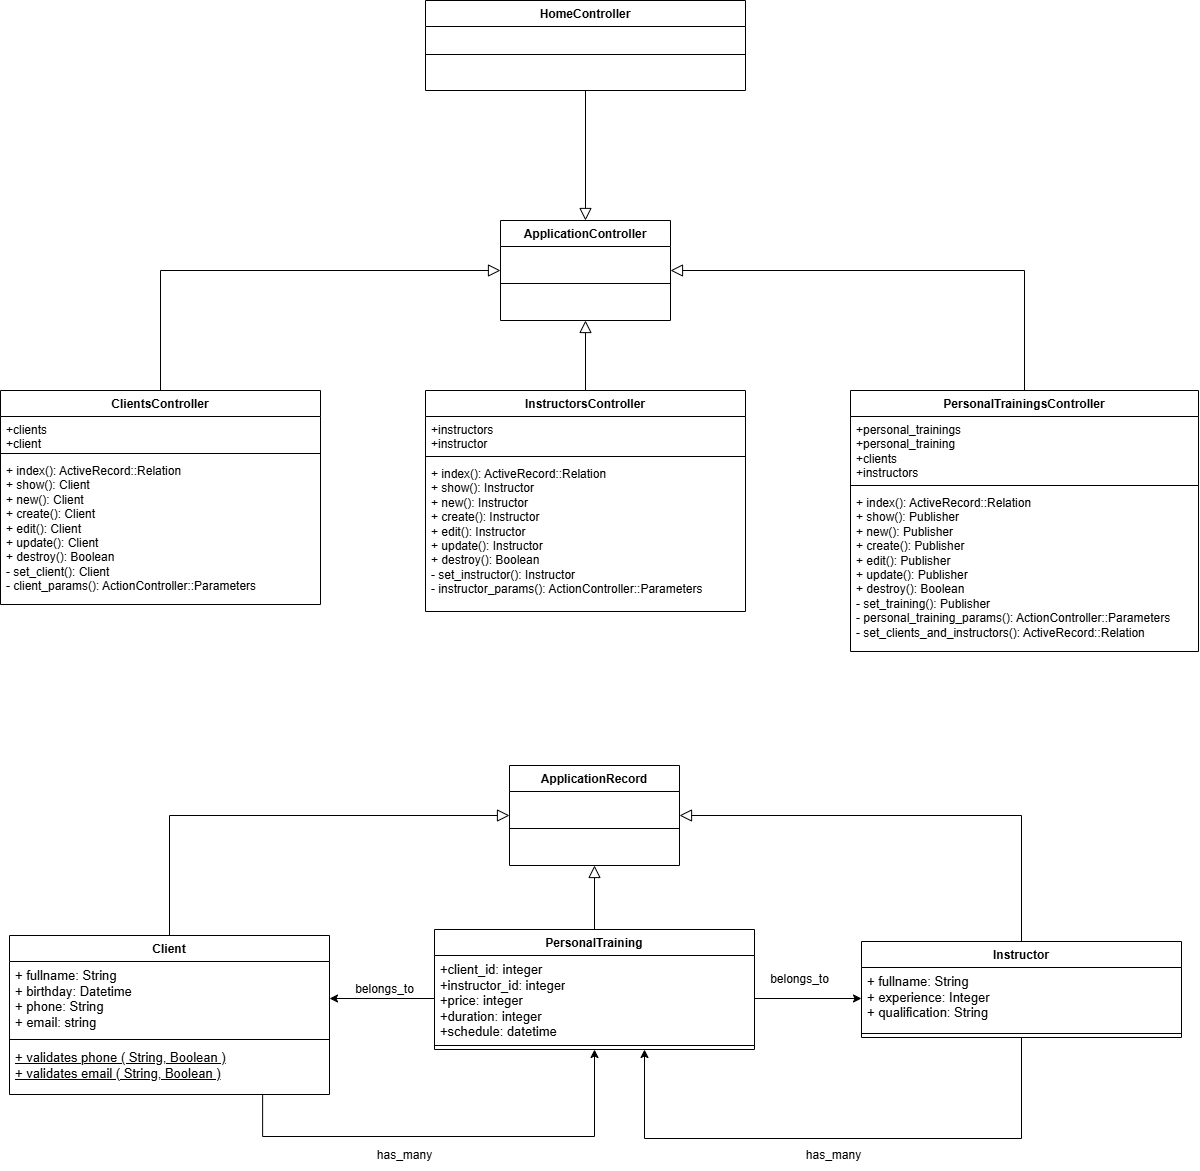

The diagram above was exported from draw.io. Its source (the exported page's mxGraphModel, read from the mxfile embedded in the PNG):
<mxGraphModel dx="4675" dy="1124" grid="0" gridSize="10" guides="1" tooltips="1" connect="1" arrows="1" fold="1" page="1" pageScale="1" pageWidth="2336" pageHeight="1654" math="0" shadow="0">
  <root>
    <mxCell id="0" />
    <mxCell id="1" parent="0" />
    <mxCell id="dmcQAUv-tDsn8KiTNQEm-1" value="ApplicationController" style="swimlane;fontStyle=1;align=center;verticalAlign=top;childLayout=stackLayout;horizontal=1;startSize=26;horizontalStack=0;resizeParent=1;resizeParentMax=0;resizeLast=0;collapsible=1;marginBottom=0;whiteSpace=wrap;html=1;" vertex="1" parent="1">
      <mxGeometry x="-1800" y="550" width="170" height="100" as="geometry" />
    </mxCell>
    <mxCell id="dmcQAUv-tDsn8KiTNQEm-2" value="" style="line;strokeWidth=1;fillColor=none;align=left;verticalAlign=middle;spacingTop=-1;spacingLeft=3;spacingRight=3;rotatable=0;labelPosition=right;points=[];portConstraint=eastwest;strokeColor=inherit;" vertex="1" parent="dmcQAUv-tDsn8KiTNQEm-1">
      <mxGeometry y="26" width="170" height="74" as="geometry" />
    </mxCell>
    <mxCell id="dmcQAUv-tDsn8KiTNQEm-3" style="edgeStyle=orthogonalEdgeStyle;rounded=0;orthogonalLoop=1;jettySize=auto;html=1;entryX=1;entryY=0.5;entryDx=0;entryDy=0;exitX=0.5;exitY=0;exitDx=0;exitDy=0;endSize=10;endArrow=block;endFill=0;" edge="1" parent="1" source="dmcQAUv-tDsn8KiTNQEm-4" target="dmcQAUv-tDsn8KiTNQEm-1">
      <mxGeometry relative="1" as="geometry" />
    </mxCell>
    <mxCell id="dmcQAUv-tDsn8KiTNQEm-4" value="PersonalTrainingsController" style="swimlane;fontStyle=1;align=center;verticalAlign=top;childLayout=stackLayout;horizontal=1;startSize=26;horizontalStack=0;resizeParent=1;resizeParentMax=0;resizeLast=0;collapsible=1;marginBottom=0;whiteSpace=wrap;html=1;" vertex="1" parent="1">
      <mxGeometry x="-1450" y="720" width="348" height="261" as="geometry" />
    </mxCell>
    <mxCell id="dmcQAUv-tDsn8KiTNQEm-5" value="+personal_trainings&lt;div&gt;+personal_training&lt;/div&gt;&lt;div&gt;+clients&lt;/div&gt;&lt;div&gt;+instructors&lt;/div&gt;" style="text;strokeColor=none;fillColor=none;align=left;verticalAlign=top;spacingLeft=4;spacingRight=4;overflow=hidden;rotatable=0;points=[[0,0.5],[1,0.5]];portConstraint=eastwest;whiteSpace=wrap;html=1;" vertex="1" parent="dmcQAUv-tDsn8KiTNQEm-4">
      <mxGeometry y="26" width="348" height="65" as="geometry" />
    </mxCell>
    <mxCell id="dmcQAUv-tDsn8KiTNQEm-6" value="" style="line;strokeWidth=1;fillColor=none;align=left;verticalAlign=middle;spacingTop=-1;spacingLeft=3;spacingRight=3;rotatable=0;labelPosition=right;points=[];portConstraint=eastwest;strokeColor=inherit;" vertex="1" parent="dmcQAUv-tDsn8KiTNQEm-4">
      <mxGeometry y="91" width="348" height="8" as="geometry" />
    </mxCell>
    <mxCell id="dmcQAUv-tDsn8KiTNQEm-7" value="+ index(): ActiveRecord::Relation&lt;br style=&quot;border-color: var(--border-color);&quot;&gt;+ show(): Publisher&lt;br style=&quot;border-color: var(--border-color);&quot;&gt;+ new(): Publisher&lt;br style=&quot;border-color: var(--border-color);&quot;&gt;+ create(): Publisher&lt;br style=&quot;border-color: var(--border-color);&quot;&gt;+ edit(): Publisher&lt;br style=&quot;border-color: var(--border-color);&quot;&gt;+ update(): Publisher&lt;br style=&quot;border-color: var(--border-color);&quot;&gt;+ destroy(): Boolean&lt;br style=&quot;border-color: var(--border-color);&quot;&gt;- set_training(): Publisher&lt;div&gt;- personal_training_params(): ActionController::Parameters&lt;/div&gt;&lt;div&gt;- set_clients_and_instructors(): ActiveRecord::Relation&lt;/div&gt;" style="text;strokeColor=none;fillColor=none;align=left;verticalAlign=top;spacingLeft=4;spacingRight=4;overflow=hidden;rotatable=0;points=[[0,0.5],[1,0.5]];portConstraint=eastwest;whiteSpace=wrap;html=1;" vertex="1" parent="dmcQAUv-tDsn8KiTNQEm-4">
      <mxGeometry y="99" width="348" height="162" as="geometry" />
    </mxCell>
    <mxCell id="dmcQAUv-tDsn8KiTNQEm-8" style="edgeStyle=orthogonalEdgeStyle;rounded=0;orthogonalLoop=1;jettySize=auto;html=1;exitX=0.5;exitY=0;exitDx=0;exitDy=0;entryX=0;entryY=0.5;entryDx=0;entryDy=0;endSize=10;endArrow=block;endFill=0;" edge="1" parent="1" source="dmcQAUv-tDsn8KiTNQEm-9" target="dmcQAUv-tDsn8KiTNQEm-1">
      <mxGeometry relative="1" as="geometry" />
    </mxCell>
    <mxCell id="dmcQAUv-tDsn8KiTNQEm-9" value="ClientsController" style="swimlane;fontStyle=1;align=center;verticalAlign=top;childLayout=stackLayout;horizontal=1;startSize=26;horizontalStack=0;resizeParent=1;resizeParentMax=0;resizeLast=0;collapsible=1;marginBottom=0;whiteSpace=wrap;html=1;" vertex="1" parent="1">
      <mxGeometry x="-2300" y="720" width="320" height="214" as="geometry" />
    </mxCell>
    <mxCell id="dmcQAUv-tDsn8KiTNQEm-10" value="+clients&lt;div&gt;+client&lt;/div&gt;" style="text;strokeColor=none;fillColor=none;align=left;verticalAlign=top;spacingLeft=4;spacingRight=4;overflow=hidden;rotatable=0;points=[[0,0.5],[1,0.5]];portConstraint=eastwest;whiteSpace=wrap;html=1;" vertex="1" parent="dmcQAUv-tDsn8KiTNQEm-9">
      <mxGeometry y="26" width="320" height="33" as="geometry" />
    </mxCell>
    <mxCell id="dmcQAUv-tDsn8KiTNQEm-11" value="" style="line;strokeWidth=1;fillColor=none;align=left;verticalAlign=middle;spacingTop=-1;spacingLeft=3;spacingRight=3;rotatable=0;labelPosition=right;points=[];portConstraint=eastwest;strokeColor=inherit;" vertex="1" parent="dmcQAUv-tDsn8KiTNQEm-9">
      <mxGeometry y="59" width="320" height="8" as="geometry" />
    </mxCell>
    <mxCell id="dmcQAUv-tDsn8KiTNQEm-12" value="&lt;span style=&quot;background-color: rgb(255, 255, 255);&quot;&gt;+ index(): ActiveRecord::Relation&lt;/span&gt;&lt;br style=&quot;background-color: rgb(255, 255, 255);&quot;&gt;&lt;span style=&quot;background-color: rgb(255, 255, 255);&quot;&gt;+ show(): Client&lt;/span&gt;&lt;br style=&quot;background-color: rgb(255, 255, 255);&quot;&gt;&lt;span style=&quot;background-color: rgb(255, 255, 255);&quot;&gt;+ new(): Client&lt;/span&gt;&lt;br style=&quot;background-color: rgb(255, 255, 255);&quot;&gt;&lt;span style=&quot;background-color: rgb(255, 255, 255);&quot;&gt;+ create(): Client&lt;/span&gt;&lt;br style=&quot;background-color: rgb(255, 255, 255);&quot;&gt;&lt;span style=&quot;background-color: rgb(255, 255, 255);&quot;&gt;+ edit(): Client&lt;/span&gt;&lt;br style=&quot;background-color: rgb(255, 255, 255);&quot;&gt;&lt;span style=&quot;background-color: rgb(255, 255, 255);&quot;&gt;+ update(): Client&lt;/span&gt;&lt;br style=&quot;background-color: rgb(255, 255, 255);&quot;&gt;&lt;span style=&quot;background-color: rgb(255, 255, 255);&quot;&gt;+ destroy(): Boolean&lt;/span&gt;&lt;br style=&quot;background-color: rgb(255, 255, 255);&quot;&gt;&lt;span style=&quot;background-color: rgb(255, 255, 255);&quot;&gt;- set_client(): Client&lt;/span&gt;&lt;br style=&quot;background-color: rgb(255, 255, 255);&quot;&gt;&lt;span style=&quot;background-color: rgb(255, 255, 255);&quot;&gt;- client_params(): ActionController::Parameters&lt;/span&gt;" style="text;strokeColor=none;fillColor=none;align=left;verticalAlign=top;spacingLeft=4;spacingRight=4;overflow=hidden;rotatable=0;points=[[0,0.5],[1,0.5]];portConstraint=eastwest;whiteSpace=wrap;html=1;" vertex="1" parent="dmcQAUv-tDsn8KiTNQEm-9">
      <mxGeometry y="67" width="320" height="147" as="geometry" />
    </mxCell>
    <mxCell id="dmcQAUv-tDsn8KiTNQEm-13" style="edgeStyle=orthogonalEdgeStyle;rounded=0;orthogonalLoop=1;jettySize=auto;html=1;exitX=0.5;exitY=0;exitDx=0;exitDy=0;entryX=0.5;entryY=1;entryDx=0;entryDy=0;endSize=10;endArrow=block;endFill=0;" edge="1" parent="1" source="dmcQAUv-tDsn8KiTNQEm-14" target="dmcQAUv-tDsn8KiTNQEm-1">
      <mxGeometry relative="1" as="geometry" />
    </mxCell>
    <mxCell id="dmcQAUv-tDsn8KiTNQEm-14" value="InstructorsController" style="swimlane;fontStyle=1;align=center;verticalAlign=top;childLayout=stackLayout;horizontal=1;startSize=26;horizontalStack=0;resizeParent=1;resizeParentMax=0;resizeLast=0;collapsible=1;marginBottom=0;whiteSpace=wrap;html=1;" vertex="1" parent="1">
      <mxGeometry x="-1875" y="720" width="320" height="221" as="geometry" />
    </mxCell>
    <mxCell id="dmcQAUv-tDsn8KiTNQEm-15" value="+instructors&lt;div&gt;+instructor&lt;/div&gt;" style="text;strokeColor=none;fillColor=none;align=left;verticalAlign=top;spacingLeft=4;spacingRight=4;overflow=hidden;rotatable=0;points=[[0,0.5],[1,0.5]];portConstraint=eastwest;whiteSpace=wrap;html=1;" vertex="1" parent="dmcQAUv-tDsn8KiTNQEm-14">
      <mxGeometry y="26" width="320" height="36" as="geometry" />
    </mxCell>
    <mxCell id="dmcQAUv-tDsn8KiTNQEm-16" value="" style="line;strokeWidth=1;fillColor=none;align=left;verticalAlign=middle;spacingTop=-1;spacingLeft=3;spacingRight=3;rotatable=0;labelPosition=right;points=[];portConstraint=eastwest;strokeColor=inherit;" vertex="1" parent="dmcQAUv-tDsn8KiTNQEm-14">
      <mxGeometry y="62" width="320" height="8" as="geometry" />
    </mxCell>
    <mxCell id="dmcQAUv-tDsn8KiTNQEm-17" value="&lt;span style=&quot;background-color: rgb(255, 255, 255);&quot;&gt;+ index(): ActiveRecord::Relation&lt;/span&gt;&lt;br style=&quot;background-color: rgb(255, 255, 255);&quot;&gt;&lt;span style=&quot;background-color: rgb(255, 255, 255);&quot;&gt;+ show(): Instructor&lt;/span&gt;&lt;br style=&quot;background-color: rgb(255, 255, 255);&quot;&gt;&lt;span style=&quot;background-color: rgb(255, 255, 255);&quot;&gt;+ new():&amp;nbsp;&lt;/span&gt;&lt;span style=&quot;background-color: rgb(255, 255, 255);&quot;&gt;Instructor&lt;/span&gt;&lt;br style=&quot;background-color: rgb(255, 255, 255);&quot;&gt;&lt;span style=&quot;background-color: rgb(255, 255, 255);&quot;&gt;+ create():&amp;nbsp;&lt;/span&gt;&lt;span style=&quot;background-color: rgb(255, 255, 255);&quot;&gt;Instructor&lt;/span&gt;&lt;br style=&quot;background-color: rgb(255, 255, 255);&quot;&gt;&lt;span style=&quot;background-color: rgb(255, 255, 255);&quot;&gt;+ edit():&amp;nbsp;&lt;/span&gt;&lt;span style=&quot;background-color: rgb(255, 255, 255);&quot;&gt;Instructor&lt;/span&gt;&lt;br style=&quot;background-color: rgb(255, 255, 255);&quot;&gt;&lt;span style=&quot;background-color: rgb(255, 255, 255);&quot;&gt;+ update():&amp;nbsp;&lt;/span&gt;&lt;span style=&quot;background-color: rgb(255, 255, 255);&quot;&gt;Instructor&lt;/span&gt;&lt;br style=&quot;background-color: rgb(255, 255, 255);&quot;&gt;&lt;span style=&quot;background-color: rgb(255, 255, 255);&quot;&gt;+ destroy(): Boolean&lt;/span&gt;&lt;br style=&quot;background-color: rgb(255, 255, 255);&quot;&gt;&lt;span style=&quot;background-color: rgb(255, 255, 255);&quot;&gt;- set_instructor():&amp;nbsp;&lt;/span&gt;&lt;span style=&quot;background-color: rgb(255, 255, 255);&quot;&gt;Instructor&lt;/span&gt;&lt;br style=&quot;background-color: rgb(255, 255, 255);&quot;&gt;&lt;span style=&quot;background-color: rgb(255, 255, 255);&quot;&gt;- instructor_params(): ActionController::Parameters&lt;/span&gt;" style="text;strokeColor=none;fillColor=none;align=left;verticalAlign=top;spacingLeft=4;spacingRight=4;overflow=hidden;rotatable=0;points=[[0,0.5],[1,0.5]];portConstraint=eastwest;whiteSpace=wrap;html=1;" vertex="1" parent="dmcQAUv-tDsn8KiTNQEm-14">
      <mxGeometry y="70" width="320" height="151" as="geometry" />
    </mxCell>
    <mxCell id="dmcQAUv-tDsn8KiTNQEm-18" style="edgeStyle=orthogonalEdgeStyle;rounded=0;orthogonalLoop=1;jettySize=auto;html=1;entryX=0.5;entryY=0;entryDx=0;entryDy=0;endSize=10;endArrow=block;endFill=0;" edge="1" parent="1" source="dmcQAUv-tDsn8KiTNQEm-19" target="dmcQAUv-tDsn8KiTNQEm-1">
      <mxGeometry relative="1" as="geometry" />
    </mxCell>
    <mxCell id="dmcQAUv-tDsn8KiTNQEm-19" value="HomeController" style="swimlane;fontStyle=1;align=center;verticalAlign=top;childLayout=stackLayout;horizontal=1;startSize=26;horizontalStack=0;resizeParent=1;resizeParentMax=0;resizeLast=0;collapsible=1;marginBottom=0;whiteSpace=wrap;html=1;" vertex="1" parent="1">
      <mxGeometry x="-1875" y="330" width="320" height="90" as="geometry" />
    </mxCell>
    <mxCell id="dmcQAUv-tDsn8KiTNQEm-20" value="&amp;nbsp;" style="text;strokeColor=none;fillColor=none;align=left;verticalAlign=top;spacingLeft=4;spacingRight=4;overflow=hidden;rotatable=0;points=[[0,0.5],[1,0.5]];portConstraint=eastwest;whiteSpace=wrap;html=1;" vertex="1" parent="dmcQAUv-tDsn8KiTNQEm-19">
      <mxGeometry y="26" width="320" height="24" as="geometry" />
    </mxCell>
    <mxCell id="dmcQAUv-tDsn8KiTNQEm-21" value="" style="line;strokeWidth=1;fillColor=none;align=left;verticalAlign=middle;spacingTop=-1;spacingLeft=3;spacingRight=3;rotatable=0;labelPosition=right;points=[];portConstraint=eastwest;strokeColor=inherit;" vertex="1" parent="dmcQAUv-tDsn8KiTNQEm-19">
      <mxGeometry y="50" width="320" height="8" as="geometry" />
    </mxCell>
    <mxCell id="dmcQAUv-tDsn8KiTNQEm-22" value="&amp;nbsp;" style="text;strokeColor=none;fillColor=none;align=left;verticalAlign=top;spacingLeft=4;spacingRight=4;overflow=hidden;rotatable=0;points=[[0,0.5],[1,0.5]];portConstraint=eastwest;whiteSpace=wrap;html=1;" vertex="1" parent="dmcQAUv-tDsn8KiTNQEm-19">
      <mxGeometry y="58" width="320" height="32" as="geometry" />
    </mxCell>
    <mxCell id="dmcQAUv-tDsn8KiTNQEm-23" value="ApplicationRecord" style="swimlane;fontStyle=1;align=center;verticalAlign=top;childLayout=stackLayout;horizontal=1;startSize=26;horizontalStack=0;resizeParent=1;resizeParentMax=0;resizeLast=0;collapsible=1;marginBottom=0;whiteSpace=wrap;html=1;" vertex="1" parent="1">
      <mxGeometry x="-1791" y="1095" width="170" height="100" as="geometry" />
    </mxCell>
    <mxCell id="dmcQAUv-tDsn8KiTNQEm-24" value="" style="line;strokeWidth=1;fillColor=none;align=left;verticalAlign=middle;spacingTop=-1;spacingLeft=3;spacingRight=3;rotatable=0;labelPosition=right;points=[];portConstraint=eastwest;strokeColor=inherit;" vertex="1" parent="dmcQAUv-tDsn8KiTNQEm-23">
      <mxGeometry y="26" width="170" height="74" as="geometry" />
    </mxCell>
    <mxCell id="dmcQAUv-tDsn8KiTNQEm-25" style="edgeStyle=orthogonalEdgeStyle;rounded=0;orthogonalLoop=1;jettySize=auto;html=1;entryX=1;entryY=0.5;entryDx=0;entryDy=0;exitX=0.5;exitY=0;exitDx=0;exitDy=0;endSize=10;endArrow=block;endFill=0;" edge="1" parent="1" source="dmcQAUv-tDsn8KiTNQEm-26" target="dmcQAUv-tDsn8KiTNQEm-23">
      <mxGeometry relative="1" as="geometry" />
    </mxCell>
    <mxCell id="dmcQAUv-tDsn8KiTNQEm-26" value="Instructor" style="swimlane;fontStyle=1;align=center;verticalAlign=top;childLayout=stackLayout;horizontal=1;startSize=26;horizontalStack=0;resizeParent=1;resizeParentMax=0;resizeLast=0;collapsible=1;marginBottom=0;whiteSpace=wrap;html=1;" vertex="1" parent="1">
      <mxGeometry x="-1439" y="1271" width="320" height="96" as="geometry" />
    </mxCell>
    <mxCell id="dmcQAUv-tDsn8KiTNQEm-27" value="+ fullname: String&lt;div&gt;+ experience: Integer&lt;/div&gt;&lt;div&gt;+ qualification: String&lt;/div&gt;" style="text;strokeColor=none;fillColor=none;align=left;verticalAlign=top;spacingLeft=4;spacingRight=4;overflow=hidden;rotatable=0;points=[[0,0.5],[1,0.5]];portConstraint=eastwest;whiteSpace=wrap;html=1;fontSize=13;" vertex="1" parent="dmcQAUv-tDsn8KiTNQEm-26">
      <mxGeometry y="26" width="320" height="62" as="geometry" />
    </mxCell>
    <mxCell id="dmcQAUv-tDsn8KiTNQEm-28" value="" style="line;strokeWidth=1;fillColor=none;align=left;verticalAlign=middle;spacingTop=-1;spacingLeft=3;spacingRight=3;rotatable=0;labelPosition=right;points=[];portConstraint=eastwest;strokeColor=inherit;" vertex="1" parent="dmcQAUv-tDsn8KiTNQEm-26">
      <mxGeometry y="88" width="320" height="8" as="geometry" />
    </mxCell>
    <mxCell id="dmcQAUv-tDsn8KiTNQEm-30" style="edgeStyle=orthogonalEdgeStyle;rounded=0;orthogonalLoop=1;jettySize=auto;html=1;exitX=0.5;exitY=0;exitDx=0;exitDy=0;entryX=0;entryY=0.5;entryDx=0;entryDy=0;endSize=10;endArrow=block;endFill=0;" edge="1" parent="1" source="dmcQAUv-tDsn8KiTNQEm-31" target="dmcQAUv-tDsn8KiTNQEm-23">
      <mxGeometry relative="1" as="geometry" />
    </mxCell>
    <mxCell id="dmcQAUv-tDsn8KiTNQEm-31" value="Client" style="swimlane;fontStyle=1;align=center;verticalAlign=top;childLayout=stackLayout;horizontal=1;startSize=26;horizontalStack=0;resizeParent=1;resizeParentMax=0;resizeLast=0;collapsible=1;marginBottom=0;whiteSpace=wrap;html=1;" vertex="1" parent="1">
      <mxGeometry x="-2291" y="1265" width="320" height="159" as="geometry" />
    </mxCell>
    <mxCell id="dmcQAUv-tDsn8KiTNQEm-32" value="+ fullname: String&lt;div&gt;+ birthday: Datetime&lt;/div&gt;&lt;div&gt;+ phone: String&lt;/div&gt;&lt;div&gt;+ email: string&lt;/div&gt;" style="text;strokeColor=none;fillColor=none;align=left;verticalAlign=top;spacingLeft=4;spacingRight=4;overflow=hidden;rotatable=0;points=[[0,0.5],[1,0.5]];portConstraint=eastwest;whiteSpace=wrap;html=1;fontSize=13;" vertex="1" parent="dmcQAUv-tDsn8KiTNQEm-31">
      <mxGeometry y="26" width="320" height="74" as="geometry" />
    </mxCell>
    <mxCell id="dmcQAUv-tDsn8KiTNQEm-33" value="" style="line;strokeWidth=1;fillColor=none;align=left;verticalAlign=middle;spacingTop=-1;spacingLeft=3;spacingRight=3;rotatable=0;labelPosition=right;points=[];portConstraint=eastwest;strokeColor=inherit;" vertex="1" parent="dmcQAUv-tDsn8KiTNQEm-31">
      <mxGeometry y="100" width="320" height="8" as="geometry" />
    </mxCell>
    <mxCell id="dmcQAUv-tDsn8KiTNQEm-34" value="&lt;u&gt;+ validates phone ( String, Boolean )&lt;/u&gt;&lt;br style=&quot;font-size: 13px;&quot;&gt;&lt;u&gt;+ validates email ( String, Boolean )&lt;/u&gt;" style="text;strokeColor=none;fillColor=none;align=left;verticalAlign=top;spacingLeft=4;spacingRight=4;overflow=hidden;rotatable=0;points=[[0,0.5],[1,0.5]];portConstraint=eastwest;whiteSpace=wrap;html=1;fontSize=13;" vertex="1" parent="dmcQAUv-tDsn8KiTNQEm-31">
      <mxGeometry y="108" width="320" height="51" as="geometry" />
    </mxCell>
    <mxCell id="dmcQAUv-tDsn8KiTNQEm-35" style="edgeStyle=orthogonalEdgeStyle;rounded=0;orthogonalLoop=1;jettySize=auto;html=1;exitX=0.5;exitY=0;exitDx=0;exitDy=0;entryX=0.5;entryY=1;entryDx=0;entryDy=0;endSize=10;endArrow=block;endFill=0;" edge="1" parent="1" source="dmcQAUv-tDsn8KiTNQEm-36" target="dmcQAUv-tDsn8KiTNQEm-23">
      <mxGeometry relative="1" as="geometry" />
    </mxCell>
    <mxCell id="dmcQAUv-tDsn8KiTNQEm-36" value="PersonalTraining" style="swimlane;fontStyle=1;align=center;verticalAlign=top;childLayout=stackLayout;horizontal=1;startSize=26;horizontalStack=0;resizeParent=1;resizeParentMax=0;resizeLast=0;collapsible=1;marginBottom=0;whiteSpace=wrap;html=1;" vertex="1" parent="1">
      <mxGeometry x="-1866" y="1259" width="320" height="120" as="geometry" />
    </mxCell>
    <mxCell id="dmcQAUv-tDsn8KiTNQEm-37" value="+client_id: integer&lt;div&gt;+instructor_id: integer&lt;/div&gt;&lt;div&gt;+price: integer&lt;/div&gt;&lt;div&gt;+duration: integer&lt;/div&gt;&lt;div&gt;+schedule: datetime&lt;/div&gt;" style="text;strokeColor=none;fillColor=none;align=left;verticalAlign=top;spacingLeft=4;spacingRight=4;overflow=hidden;rotatable=0;points=[[0,0.5],[1,0.5]];portConstraint=eastwest;whiteSpace=wrap;html=1;fontSize=13;" vertex="1" parent="dmcQAUv-tDsn8KiTNQEm-36">
      <mxGeometry y="26" width="320" height="86" as="geometry" />
    </mxCell>
    <mxCell id="dmcQAUv-tDsn8KiTNQEm-38" value="" style="line;strokeWidth=1;fillColor=none;align=left;verticalAlign=middle;spacingTop=-1;spacingLeft=3;spacingRight=3;rotatable=0;labelPosition=right;points=[];portConstraint=eastwest;strokeColor=inherit;" vertex="1" parent="dmcQAUv-tDsn8KiTNQEm-36">
      <mxGeometry y="112" width="320" height="8" as="geometry" />
    </mxCell>
    <mxCell id="dmcQAUv-tDsn8KiTNQEm-40" style="edgeStyle=orthogonalEdgeStyle;rounded=0;orthogonalLoop=1;jettySize=auto;html=1;entryX=1;entryY=0.5;entryDx=0;entryDy=0;" edge="1" parent="1" source="dmcQAUv-tDsn8KiTNQEm-37" target="dmcQAUv-tDsn8KiTNQEm-32">
      <mxGeometry relative="1" as="geometry" />
    </mxCell>
    <mxCell id="dmcQAUv-tDsn8KiTNQEm-41" style="edgeStyle=orthogonalEdgeStyle;rounded=0;orthogonalLoop=1;jettySize=auto;html=1;exitX=1;exitY=0.5;exitDx=0;exitDy=0;entryX=0;entryY=0.5;entryDx=0;entryDy=0;" edge="1" parent="1" source="dmcQAUv-tDsn8KiTNQEm-37" target="dmcQAUv-tDsn8KiTNQEm-27">
      <mxGeometry relative="1" as="geometry" />
    </mxCell>
    <mxCell id="dmcQAUv-tDsn8KiTNQEm-42" value="belongs_to" style="text;html=1;align=center;verticalAlign=middle;resizable=0;points=[];autosize=1;strokeColor=none;fillColor=none;" vertex="1" parent="1">
      <mxGeometry x="-1956" y="1304" width="80" height="30" as="geometry" />
    </mxCell>
    <mxCell id="dmcQAUv-tDsn8KiTNQEm-43" value="belongs_to" style="text;html=1;align=center;verticalAlign=middle;resizable=0;points=[];autosize=1;strokeColor=none;fillColor=none;" vertex="1" parent="1">
      <mxGeometry x="-1541" y="1294" width="80" height="30" as="geometry" />
    </mxCell>
    <mxCell id="dmcQAUv-tDsn8KiTNQEm-44" style="edgeStyle=orthogonalEdgeStyle;rounded=0;orthogonalLoop=1;jettySize=auto;html=1;exitX=0.791;exitY=1.003;exitDx=0;exitDy=0;exitPerimeter=0;" edge="1" parent="1" source="dmcQAUv-tDsn8KiTNQEm-34" target="dmcQAUv-tDsn8KiTNQEm-36">
      <mxGeometry relative="1" as="geometry">
        <mxPoint x="-1760.4" y="1471.2759999999998" as="targetPoint" />
        <Array as="points">
          <mxPoint x="-2038" y="1466" />
          <mxPoint x="-1706" y="1466" />
        </Array>
      </mxGeometry>
    </mxCell>
    <mxCell id="dmcQAUv-tDsn8KiTNQEm-45" style="edgeStyle=orthogonalEdgeStyle;rounded=0;orthogonalLoop=1;jettySize=auto;html=1;" edge="1" parent="1" source="dmcQAUv-tDsn8KiTNQEm-26" target="dmcQAUv-tDsn8KiTNQEm-36">
      <mxGeometry relative="1" as="geometry">
        <mxPoint x="-1357.7199999999998" y="1428.38" as="sourcePoint" />
        <mxPoint x="-1656.08" y="1471.2759999999998" as="targetPoint" />
        <Array as="points">
          <mxPoint x="-1279" y="1468" />
          <mxPoint x="-1656" y="1468" />
        </Array>
      </mxGeometry>
    </mxCell>
    <mxCell id="dmcQAUv-tDsn8KiTNQEm-46" value="has_many" style="text;html=1;align=center;verticalAlign=middle;resizable=0;points=[];autosize=1;strokeColor=none;fillColor=none;" vertex="1" parent="1">
      <mxGeometry x="-1936" y="1470" width="80" height="30" as="geometry" />
    </mxCell>
    <mxCell id="dmcQAUv-tDsn8KiTNQEm-47" value="has_many" style="text;html=1;align=center;verticalAlign=middle;resizable=0;points=[];autosize=1;strokeColor=none;fillColor=none;" vertex="1" parent="1">
      <mxGeometry x="-1507" y="1470" width="80" height="30" as="geometry" />
    </mxCell>
  </root>
</mxGraphModel>